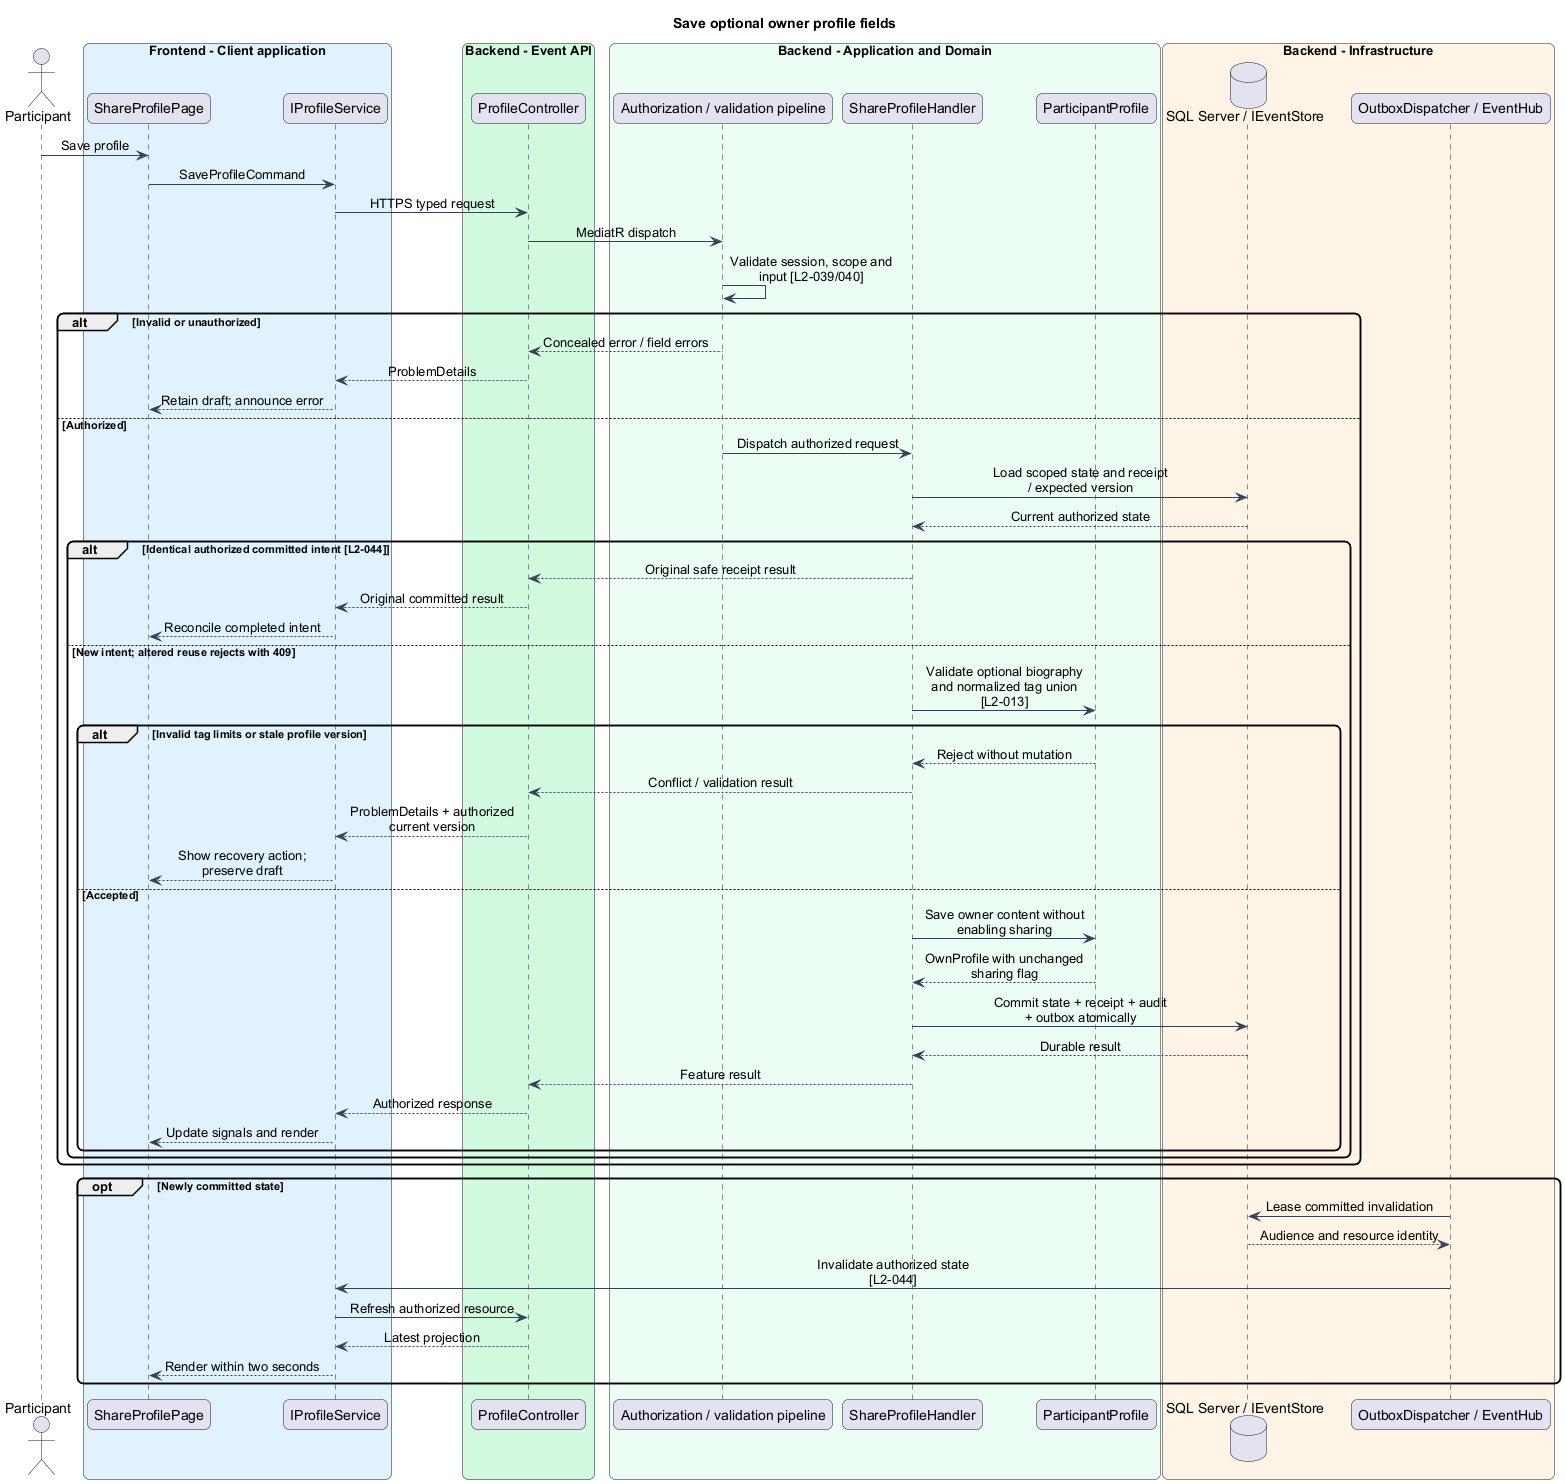

The diagram above was rendered by PlantUML. Its source (embedded in the PNG):
@startuml
skinparam backgroundColor #FFFFFF
skinparam shadowing false
skinparam roundcorner 12
skinparam defaultFontName Arial
skinparam ArrowColor #344054
skinparam classBackgroundColor #F9FAFB
skinparam classBorderColor #344054
skinparam sequenceMessageAlign center
skinparam maxMessageSize 180
title Save optional owner profile fields
actor "Participant" as actor
box "Frontend - Client application" #E0F2FE
participant "ShareProfilePage" as page
participant "IProfileService" as client
end box
box "Backend - Event API" #D1FADF
participant "ProfileController" as controller
end box
box "Backend - Application and Domain" #ECFDF3
participant "Authorization / validation pipeline" as gate
participant "ShareProfileHandler" as handler
participant "ParticipantProfile" as entity
end box
box "Backend - Infrastructure" #FFF4E5
database "SQL Server / IEventStore" as db
participant "OutboxDispatcher / EventHub" as push
end box
actor -> page : Save profile
page -> client : SaveProfileCommand
client -> controller : HTTPS typed request
controller -> gate : MediatR dispatch
gate -> gate : Validate session, scope and input [L2-039/040]
alt Invalid or unauthorized
gate --> controller : Concealed error / field errors
controller --> client : ProblemDetails
client --> page : Retain draft; announce error
else Authorized
gate -> handler : Dispatch authorized request
handler -> db : Load scoped state and receipt / expected version
db --> handler : Current authorized state
alt Identical authorized committed intent [L2-044]
handler --> controller : Original safe receipt result
controller --> client : Original committed result
client --> page : Reconcile completed intent
else New intent; altered reuse rejects with 409
handler -> entity : Validate optional biography and normalized tag union [L2-013]
alt Invalid tag limits or stale profile version
entity --> handler : Reject without mutation
handler --> controller : Conflict / validation result
controller --> client : ProblemDetails + authorized current version
client --> page : Show recovery action; preserve draft
else Accepted
handler -> entity : Save owner content without enabling sharing
entity --> handler : OwnProfile with unchanged sharing flag
handler -> db : Commit state + receipt + audit + outbox atomically
db --> handler : Durable result
handler --> controller : Feature result
controller --> client : Authorized response
client --> page : Update signals and render
end
end
end
opt Newly committed state
push -> db : Lease committed invalidation
db --> push : Audience and resource identity
push -> client : Invalidate authorized state [L2-044]
client -> controller : Refresh authorized resource
controller --> client : Latest projection
client --> page : Render within two seconds
end
@enduml